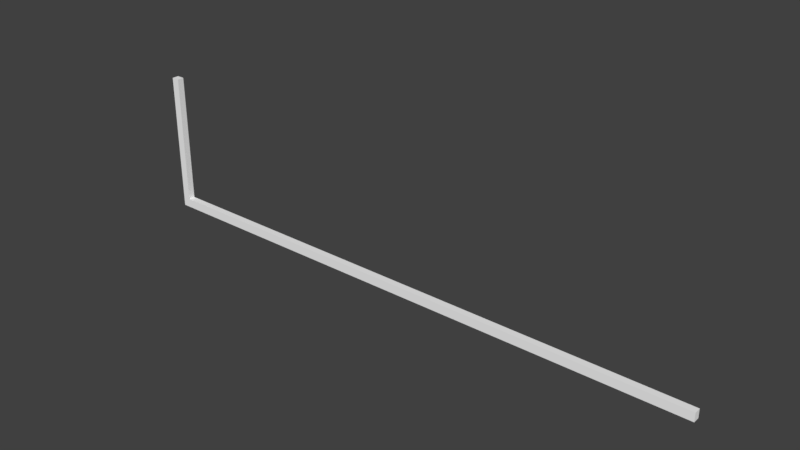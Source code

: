 # Source: TextInputBracket.blend  (saved by Blender 2.79.0; exported with 4.5.12 LTS)
import bpy
from mathutils import Matrix  # noqa: F401  (used for matrix-valued properties, if any)

bpy.ops.wm.read_factory_settings(use_empty=True)
scene = bpy.context.scene
scene.name = 'Scene'

# ---- collections
col_collection_1 = bpy.data.collections.new('Collection 1'); scene.collection.children.link(col_collection_1)

# ---- materials (node trees are filled in below, after node groups)
mat_faded_grey = bpy.data.materials.new('Faded_Grey')
mat_faded_grey.alpha_threshold = 0.0
mat_faded_grey.use_transparent_shadow = False
mat_faded_grey.diffuse_color = (0.9131, 0.9131, 0.9131, 1.0)
mat_faded_grey.specular_color = (0.0, 0.0, 0.0)
mat_faded_grey.roughness = 0.5
mat_faded_grey.specular_intensity = 1.0

# ---- material node trees

# ---- world
world_world = bpy.data.worlds.new('World'); scene.world = world_world
world_world.color = (0.05088, 0.05088, 0.05088)
world_world.use_sun_shadow = False
world_world.sun_shadow_jitter_overblur = 0.0
world_world.cycles.sampling_method = 'MANUAL'

# ---- meshes
me_cube_001_cube_003 = bpy.data.meshes.new('Cube.001_Cube.003')
me_cube_001_cube_003.from_pydata([(6.7e-05, 0.0145, 0.005483), (6.7e-05, 0.2269, 0.005483), (6.7e-05, 0.2269, -0.005483), (6.7e-05, 0.0145, -0.005483), (0.01285, 0.0145, 0.005483), (0.01285, 0.2269, 0.005483), (0.01285, 1e-06, -0.005483), (0.9415, 1e-06, -0.005483), (0.9415, 1e-06, 0.005483), (0.01285, 1e-06, 0.005483), (0.01285, 0.2269, -0.005483), (6.7e-05, 1e-06, -0.005483), (6.7e-05, 1e-06, 0.005483), (0.01285, 0.0145, -0.005483), (0.9415, 0.0145, 0.005483), (0.9415, 0.0145, -0.005483)], [], [(0, 1, 2, 3), (4, 5, 1, 0), (6, 7, 8, 9), (10, 2, 1, 5), (11, 6, 9, 12), (3, 2, 10, 13), (11, 3, 13, 6), (8, 14, 4, 9), (9, 4, 0, 12), (7, 15, 14, 8), (6, 13, 15, 7), (12, 0, 3, 11), (14, 15, 13, 4), (10, 5, 4, 13)])
me_cube_001_cube_003.polygons.foreach_set('use_smooth', [True] * 14)
_k = set([(0, 1), (0, 12), (1, 2), (1, 5), (2, 3), (2, 10), (3, 11), (4, 5), (4, 13), (4, 14), (5, 10), (6, 7), (6, 11), (7, 8), (7, 15), (8, 9), (8, 14), (9, 12), (10, 13), (11, 12), (13, 15), (14, 15)])
me_cube_001_cube_003.attributes.new('sharp_edge', 'BOOLEAN', 'EDGE').data.foreach_set('value', [ (min(e.vertices), max(e.vertices)) in _k for e in me_cube_001_cube_003.edges])
me_cube_001_cube_003.materials.append(mat_faded_grey)
me_cube_001_cube_003.use_remesh_preserve_volume = False
me_cube_001_cube_003.use_remesh_preserve_attributes = False
me_cube_001_cube_003.use_mirror_vertex_groups = False
me_cube_001_cube_003.update()
me_cube_001_cube_003.normals_split_custom_set([tuple(v) for v in zip(*[iter([-1.0, 0.0, 0.0, -1.0, 0.0, 0.0, -1.0, 0.0, 0.0, -1.0, 0.0, 0.0, 0.0, 0.0, 1.0, 0.0, 0.0, 1.0, 0.0, 0.0, 1.0, 0.0, 0.0, 1.0, 0.0, -1.0, 0.0, 0.0, -1.0, 0.0, 0.0, -1.0, 0.0, 0.0, -1.0, 0.0, 0.0, 1.0, 0.0, 0.0, 1.0, 0.0, 0.0, 1.0, 0.0, 0.0, 1.0, 0.0, 0.0, -1.0, 0.0, 0.0, -1.0, 0.0, 0.0, -1.0, 0.0, 0.0, -1.0, 0.0, 0.0, 0.0, -1.0, 0.0, 0.0, -1.0, 0.0, 0.0, -1.0, 0.0, 0.0, -1.0, 0.0, 0.0, -1.0, 0.0, 0.0, -1.0, 0.0, 0.0, -1.0, 0.0, 0.0, -1.0, 0.0, 0.0, 1.0, 0.0, 0.0, 1.0, 0.0, 0.0, 1.0, 0.0, 0.0, 1.0, 0.0, 0.0, 1.0, 0.0, 0.0, 1.0, 0.0, 0.0, 1.0, 0.0, 0.0, 1.0, 1.0, 0.0, 0.0, 1.0, 0.0, 0.0, 1.0, 0.0, 0.0, 1.0, 0.0, 0.0, 0.0, 0.0, -1.0, 0.0, 0.0, -1.0, 0.0, 0.0, -1.0, 0.0, 0.0, -1.0, -1.0, 0.0, 0.0, -1.0, 0.0, 0.0, -1.0, 0.0, 0.0, -1.0, 0.0, 0.0, 0.0, 1.0, 0.0, 0.0, 1.0, 0.0, 0.0, 1.0, 0.0, 0.0, 1.0, 0.0, 1.0, 0.0, 0.0, 1.0, 0.0, 0.0, 1.0, 0.0, 0.0, 1.0, 0.0, 0.0])] * 3)])

# ---- objects
ob_cube_001_cube_003 = bpy.data.objects.new('Cube.001_Cube.003', me_cube_001_cube_003)

# ---- transforms, parenting, visibility, modifiers, constraints
ob_cube_001_cube_003.location = (0.0, 0.0, 0.0)
ob_cube_001_cube_003.rotation_euler = (1.571, -0.0, 0.0)
ob_cube_001_cube_003.scale = (0.5, 0.5, 0.5)
ob_cube_001_cube_003.lineart.crease_threshold = 0.0

# ---- collection membership
col_collection_1.objects.link(ob_cube_001_cube_003)

# ---- scene / render settings (as saved in the file)
scene.frame_start = 1; scene.frame_end = 250; scene.frame_set(1)
scene.render.engine = 'BLENDER_EEVEE_NEXT'
scene.render.resolution_percentage = 50
scene.render.dither_intensity = 0.0
scene.cycles.use_denoising = False
scene.cycles.samples = 128
scene.cycles.sampling_pattern = 'TABULATED_SOBOL'
scene.cycles.use_adaptive_sampling = False
scene.cycles.use_light_tree = False
scene.cycles.blur_glossy = 0.0
scene.cycles.sample_clamp_indirect = 0.0
scene.view_settings.view_transform = 'Standard'
bpy.context.view_layer.update()

# ---- added for rendering (the .blend has no active camera and no usable light): camera, sun
cam_auto = bpy.data.cameras.new('AutoCamera')
cam_auto.lens = 50.0
cam_auto.sensor_width = 36.0
cam_auto.clip_end = 1000.0
ob_auto_camera = bpy.data.objects.new('AutoCamera', cam_auto)
scene.collection.objects.link(ob_auto_camera)
ob_auto_camera.location = (0.683428, -0.537637, 0.415158)
ob_auto_camera.rotation_euler = (1.09748, -7.21219e-08, 0.694738)
scene.camera = ob_auto_camera
light_auto_sun = bpy.data.lights.new('AutoSun', 'SUN')
light_auto_sun.energy = 3.0
light_auto_sun.angle = 0.0523599
ob_auto_sun = bpy.data.objects.new('AutoSun', light_auto_sun)
scene.collection.objects.link(ob_auto_sun)
ob_auto_sun.rotation_euler = (0.872665, 0.174533, 0.523599)
bpy.context.view_layer.update()
